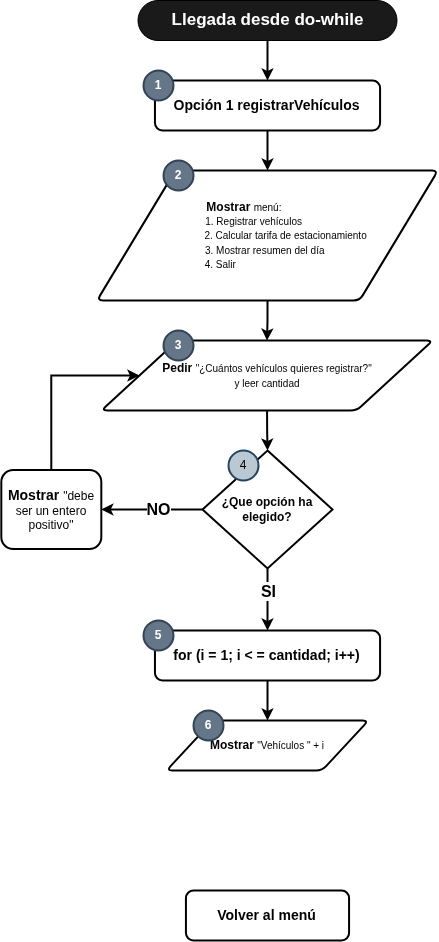

The diagram above was exported from draw.io. Its source (the exported page's mxGraphModel, read from the mxfile embedded in the PNG):
<mxGraphModel dx="848" dy="708" grid="1" gridSize="10" guides="1" tooltips="1" connect="1" arrows="1" fold="1" page="1" pageScale="1" pageWidth="827" pageHeight="1169" math="0" shadow="0">
  <root>
    <mxCell id="0" />
    <mxCell id="1" parent="0" />
    <mxCell id="2" style="edgeStyle=orthogonalEdgeStyle;rounded=0;orthogonalLoop=1;jettySize=auto;html=1;exitX=0.5;exitY=0.5;exitDx=0;exitDy=20;exitPerimeter=0;entryX=0.5;entryY=0;entryDx=0;entryDy=0;fontStyle=1;fontSize=12;strokeWidth=2;" edge="1" parent="1" source="3">
      <mxGeometry relative="1" as="geometry">
        <mxPoint x="414" y="140" as="targetPoint" />
      </mxGeometry>
    </mxCell>
    <mxCell id="3" value="&lt;b&gt;&lt;font style=&quot;font-size: 17px;&quot;&gt;Llegada desde do-while&lt;/font&gt;&lt;/b&gt;" style="html=1;dashed=0;whiteSpace=wrap;shape=mxgraph.dfd.start;fillColor=#1A1A1A;fontColor=#FFFFFF;" vertex="1" parent="1">
      <mxGeometry x="284.51" y="60" width="258.99" height="40" as="geometry" />
    </mxCell>
    <mxCell id="4" style="edgeStyle=orthogonalEdgeStyle;rounded=0;orthogonalLoop=1;jettySize=auto;html=1;exitX=0.5;exitY=1;exitDx=0;exitDy=0;entryX=0.5;entryY=0;entryDx=0;entryDy=0;strokeWidth=2;" edge="1" parent="1" source="5" target="10">
      <mxGeometry relative="1" as="geometry" />
    </mxCell>
    <mxCell id="5" value="&lt;font style=&quot;&quot;&gt;&lt;b style=&quot;font-size: 12px;&quot;&gt;Mostrar &lt;/b&gt;&lt;font size=&quot;1&quot;&gt;menú:&amp;nbsp; &amp;nbsp; &amp;nbsp; &amp;nbsp; &amp;nbsp; &amp;nbsp; &amp;nbsp; &amp;nbsp; &amp;nbsp;&lt;br&gt;1. Registrar vehículos&amp;nbsp; &amp;nbsp; &amp;nbsp; &amp;nbsp; &amp;nbsp;&amp;nbsp;&lt;br&gt;&amp;nbsp; &amp;nbsp; &amp;nbsp; &amp;nbsp; &amp;nbsp; &amp;nbsp; &amp;nbsp;2. Calcular tarifa de estacionamiento&lt;br&gt;3. Mostrar resumen del día&amp;nbsp;&amp;nbsp;&lt;br&gt;4. Salir&amp;nbsp; &amp;nbsp; &amp;nbsp; &amp;nbsp; &amp;nbsp; &amp;nbsp; &amp;nbsp; &amp;nbsp; &amp;nbsp; &amp;nbsp; &amp;nbsp; &amp;nbsp; &amp;nbsp; &amp;nbsp; &amp;nbsp; &amp;nbsp; &amp;nbsp;&amp;nbsp;&lt;br&gt;&lt;/font&gt;&lt;/font&gt;" style="shape=parallelogram;html=1;strokeWidth=2;perimeter=parallelogramPerimeter;whiteSpace=wrap;rounded=1;arcSize=12;size=0.23;" vertex="1" parent="1">
      <mxGeometry x="243.51" y="230" width="341" height="130" as="geometry" />
    </mxCell>
    <mxCell id="6" style="edgeStyle=orthogonalEdgeStyle;rounded=0;orthogonalLoop=1;jettySize=auto;html=1;exitX=0.5;exitY=1;exitDx=0;exitDy=0;entryX=0.5;entryY=0;entryDx=0;entryDy=0;strokeWidth=2;" edge="1" parent="1" source="7">
      <mxGeometry relative="1" as="geometry">
        <mxPoint x="414.01" y="230" as="targetPoint" />
      </mxGeometry>
    </mxCell>
    <mxCell id="7" value="&lt;b style=&quot;font-size: 14px;&quot;&gt;Opción 1 registrarVehículos&lt;/b&gt;" style="rounded=1;whiteSpace=wrap;html=1;strokeWidth=2;" vertex="1" parent="1">
      <mxGeometry x="301.45" y="140" width="225.12" height="50" as="geometry" />
    </mxCell>
    <mxCell id="8" value="1" style="strokeWidth=2;html=1;shape=mxgraph.flowchart.start_2;whiteSpace=wrap;fillColor=#647687;fontColor=#ffffff;strokeColor=#314354;fontStyle=1" vertex="1" parent="1">
      <mxGeometry x="290" y="130" width="30" height="30" as="geometry" />
    </mxCell>
    <mxCell id="9" value="2" style="strokeWidth=2;html=1;shape=mxgraph.flowchart.start_2;whiteSpace=wrap;fillColor=#647687;fontColor=#ffffff;strokeColor=#314354;fontStyle=1" vertex="1" parent="1">
      <mxGeometry x="310" y="220" width="30" height="30" as="geometry" />
    </mxCell>
    <mxCell id="10" value="&lt;font style=&quot;&quot;&gt;&lt;b style=&quot;font-size: 12px;&quot;&gt;Pedir &lt;/b&gt;&lt;font size=&quot;1&quot;&gt;&quot;¿Cuántos vehículos quieres registrar?&quot;&lt;br&gt;y leer cantidad&lt;br&gt;&lt;/font&gt;&lt;/font&gt;" style="shape=parallelogram;html=1;strokeWidth=2;perimeter=parallelogramPerimeter;whiteSpace=wrap;rounded=1;arcSize=12;size=0.23;" vertex="1" parent="1">
      <mxGeometry x="247.81" y="400" width="331.51" height="70" as="geometry" />
    </mxCell>
    <mxCell id="39" style="edgeStyle=orthogonalEdgeStyle;rounded=0;orthogonalLoop=1;jettySize=auto;html=1;exitX=0;exitY=0.5;exitDx=0;exitDy=0;exitPerimeter=0;entryX=1;entryY=0.5;entryDx=0;entryDy=0;strokeWidth=2;" edge="1" parent="1" source="11" target="37">
      <mxGeometry relative="1" as="geometry" />
    </mxCell>
    <mxCell id="40" value="&lt;font size=&quot;1&quot; style=&quot;&quot;&gt;&lt;b style=&quot;font-size: 16px;&quot;&gt;NO&lt;/b&gt;&lt;/font&gt;" style="edgeLabel;html=1;align=center;verticalAlign=middle;resizable=0;points=[];" vertex="1" connectable="0" parent="39">
      <mxGeometry x="-0.1105" y="-1" relative="1" as="geometry">
        <mxPoint as="offset" />
      </mxGeometry>
    </mxCell>
    <mxCell id="43" style="edgeStyle=orthogonalEdgeStyle;rounded=0;orthogonalLoop=1;jettySize=auto;html=1;exitX=0.5;exitY=1;exitDx=0;exitDy=0;exitPerimeter=0;entryX=0.5;entryY=0;entryDx=0;entryDy=0;strokeWidth=2;" edge="1" parent="1" source="11" target="42">
      <mxGeometry relative="1" as="geometry" />
    </mxCell>
    <mxCell id="46" value="&lt;font style=&quot;font-size: 16px;&quot;&gt;&lt;b&gt;SI&lt;/b&gt;&lt;/font&gt;" style="edgeLabel;html=1;align=center;verticalAlign=middle;resizable=0;points=[];" vertex="1" connectable="0" parent="43">
      <mxGeometry x="-0.2638" relative="1" as="geometry">
        <mxPoint as="offset" />
      </mxGeometry>
    </mxCell>
    <mxCell id="11" value="&lt;b&gt;¿Que opción ha elegido?&lt;/b&gt;" style="strokeWidth=2;html=1;shape=mxgraph.flowchart.decision;whiteSpace=wrap;" vertex="1" parent="1">
      <mxGeometry x="349.01" y="510" width="130" height="118" as="geometry" />
    </mxCell>
    <mxCell id="12" value="4" style="strokeWidth=2;html=1;shape=mxgraph.flowchart.start_2;whiteSpace=wrap;fillColor=#bac8d3;strokeColor=#23445d;" vertex="1" parent="1">
      <mxGeometry x="375.01" y="510" width="30" height="30" as="geometry" />
    </mxCell>
    <mxCell id="13" style="edgeStyle=orthogonalEdgeStyle;rounded=0;orthogonalLoop=1;jettySize=auto;html=1;exitX=0.5;exitY=1;exitDx=0;exitDy=0;entryX=0.5;entryY=0;entryDx=0;entryDy=0;entryPerimeter=0;strokeWidth=2;" edge="1" parent="1" source="10" target="11">
      <mxGeometry relative="1" as="geometry" />
    </mxCell>
    <mxCell id="14" value="3" style="strokeWidth=2;html=1;shape=mxgraph.flowchart.start_2;whiteSpace=wrap;fillColor=#647687;fontColor=#ffffff;strokeColor=#314354;fontStyle=1" vertex="1" parent="1">
      <mxGeometry x="310" y="390" width="30" height="30" as="geometry" />
    </mxCell>
    <mxCell id="35" value="&lt;b style=&quot;font-size: 14px;&quot;&gt;Volver al menú&lt;/b&gt;" style="rounded=1;whiteSpace=wrap;html=1;strokeWidth=2;" vertex="1" parent="1">
      <mxGeometry x="332.44" y="950" width="163.13" height="50" as="geometry" />
    </mxCell>
    <mxCell id="38" style="edgeStyle=orthogonalEdgeStyle;rounded=0;orthogonalLoop=1;jettySize=auto;html=1;exitX=0.5;exitY=0;exitDx=0;exitDy=0;entryX=0;entryY=0.5;entryDx=0;entryDy=0;strokeWidth=2;" edge="1" parent="1" source="37" target="10">
      <mxGeometry relative="1" as="geometry">
        <Array as="points">
          <mxPoint x="198" y="435" />
        </Array>
      </mxGeometry>
    </mxCell>
    <mxCell id="37" value="&lt;b style=&quot;font-size: 14px;&quot;&gt;Mostrar &lt;/b&gt;&lt;font style=&quot;font-size: 12px;&quot;&gt;&quot;debe ser un entero positivo&quot;&lt;/font&gt;" style="rounded=1;whiteSpace=wrap;html=1;strokeWidth=2;" vertex="1" parent="1">
      <mxGeometry x="147.81" y="529.5" width="100" height="79" as="geometry" />
    </mxCell>
    <mxCell id="49" style="edgeStyle=orthogonalEdgeStyle;rounded=0;orthogonalLoop=1;jettySize=auto;html=1;exitX=0.5;exitY=1;exitDx=0;exitDy=0;entryX=0.5;entryY=0;entryDx=0;entryDy=0;strokeWidth=2;" edge="1" parent="1" source="42" target="47">
      <mxGeometry relative="1" as="geometry" />
    </mxCell>
    <mxCell id="42" value="&lt;font style=&quot;font-size: 14px;&quot;&gt;&lt;b&gt;for (i = 1; i &amp;lt; = cantidad; i++)&lt;/b&gt;&lt;/font&gt;" style="rounded=1;whiteSpace=wrap;html=1;strokeWidth=2;" vertex="1" parent="1">
      <mxGeometry x="301.45" y="690" width="225.12" height="50" as="geometry" />
    </mxCell>
    <mxCell id="44" value="5" style="strokeWidth=2;html=1;shape=mxgraph.flowchart.start_2;whiteSpace=wrap;fillColor=#647687;fontColor=#ffffff;strokeColor=#314354;fontStyle=1" vertex="1" parent="1">
      <mxGeometry x="290" y="680" width="30" height="30" as="geometry" />
    </mxCell>
    <mxCell id="47" value="&lt;font style=&quot;&quot;&gt;&lt;b style=&quot;font-size: 12px;&quot;&gt;Mostrar&amp;nbsp;&lt;/b&gt;&lt;font size=&quot;1&quot;&gt;&quot;Vehículos &quot; + i&lt;br&gt;&lt;/font&gt;&lt;/font&gt;" style="shape=parallelogram;html=1;strokeWidth=2;perimeter=parallelogramPerimeter;whiteSpace=wrap;rounded=1;arcSize=12;size=0.23;" vertex="1" parent="1">
      <mxGeometry x="313.01" y="780" width="202" height="50" as="geometry" />
    </mxCell>
    <mxCell id="48" value="6" style="strokeWidth=2;html=1;shape=mxgraph.flowchart.start_2;whiteSpace=wrap;fillColor=#647687;fontColor=#ffffff;strokeColor=#314354;fontStyle=1" vertex="1" parent="1">
      <mxGeometry x="340" y="770" width="30" height="30" as="geometry" />
    </mxCell>
  </root>
</mxGraphModel>